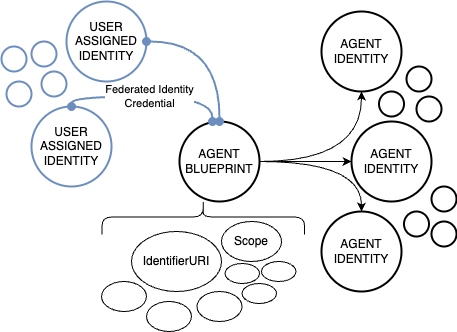

The diagram above was exported from draw.io. Its source (the exported page's mxGraphModel, read from the mxfile embedded in the PNG):
<mxGraphModel dx="1167" dy="474" grid="1" gridSize="10" guides="1" tooltips="1" connect="1" arrows="1" fold="1" page="1" pageScale="1" pageWidth="1100" pageHeight="850" math="0" shadow="0">
  <root>
    <mxCell id="0" />
    <mxCell id="1" parent="0" />
    <mxCell id="2" value="AGENT&lt;div&gt;BLUEPRINT&lt;/div&gt;" style="ellipse;whiteSpace=wrap;html=1;aspect=fixed;strokeWidth=2;" parent="1" vertex="1">
      <mxGeometry x="508" y="150" width="80" height="80" as="geometry" />
    </mxCell>
    <mxCell id="11" value="AGENT&lt;div&gt;IDENTITY&lt;/div&gt;" style="ellipse;whiteSpace=wrap;html=1;aspect=fixed;strokeWidth=2;" parent="1" vertex="1">
      <mxGeometry x="650" y="240" width="80" height="80" as="geometry" />
    </mxCell>
    <mxCell id="12" value="" style="endArrow=classic;html=1;entryX=0.5;entryY=0;entryDx=0;entryDy=0;edgeStyle=orthogonalEdgeStyle;curved=1;" parent="1" source="2" target="11" edge="1">
      <mxGeometry width="50" height="50" relative="1" as="geometry">
        <mxPoint x="520" y="320" as="sourcePoint" />
        <mxPoint x="570" y="270" as="targetPoint" />
      </mxGeometry>
    </mxCell>
    <mxCell id="13" value="AGENT&lt;div&gt;IDENTITY&lt;/div&gt;" style="ellipse;whiteSpace=wrap;html=1;aspect=fixed;strokeWidth=2;" parent="1" vertex="1">
      <mxGeometry x="680" y="150" width="80" height="80" as="geometry" />
    </mxCell>
    <mxCell id="14" value="AGENT&lt;div&gt;IDENTITY&lt;/div&gt;" style="ellipse;whiteSpace=wrap;html=1;aspect=fixed;strokeWidth=2;" parent="1" vertex="1">
      <mxGeometry x="650" y="40" width="80" height="80" as="geometry" />
    </mxCell>
    <mxCell id="15" value="" style="ellipse;whiteSpace=wrap;html=1;aspect=fixed;strokeWidth=2;" parent="1" vertex="1">
      <mxGeometry x="735" y="95" width="25" height="25" as="geometry" />
    </mxCell>
    <mxCell id="16" value="" style="ellipse;whiteSpace=wrap;html=1;aspect=fixed;strokeWidth=2;" parent="1" vertex="1">
      <mxGeometry x="707.5" y="120" width="25" height="25" as="geometry" />
    </mxCell>
    <mxCell id="17" value="" style="ellipse;whiteSpace=wrap;html=1;aspect=fixed;strokeWidth=2;" parent="1" vertex="1">
      <mxGeometry x="732.5" y="240" width="25" height="25" as="geometry" />
    </mxCell>
    <mxCell id="18" value="" style="endArrow=classic;html=1;edgeStyle=orthogonalEdgeStyle;curved=1;" parent="1" source="2" target="13" edge="1">
      <mxGeometry width="50" height="50" relative="1" as="geometry">
        <mxPoint x="518" y="200" as="sourcePoint" />
        <mxPoint x="455" y="270" as="targetPoint" />
      </mxGeometry>
    </mxCell>
    <mxCell id="19" value="" style="endArrow=classic;html=1;exitX=1;exitY=0.5;exitDx=0;exitDy=0;edgeStyle=orthogonalEdgeStyle;curved=1;" parent="1" source="2" target="14" edge="1">
      <mxGeometry width="50" height="50" relative="1" as="geometry">
        <mxPoint x="400" y="230" as="sourcePoint" />
        <mxPoint x="548" y="270" as="targetPoint" />
      </mxGeometry>
    </mxCell>
    <mxCell id="21" value="USER ASSIGNED IDENTITY" style="ellipse;whiteSpace=wrap;html=1;aspect=fixed;strokeWidth=2;fillColor=none;strokeColor=#6c8ebf;" parent="1" vertex="1">
      <mxGeometry x="395" y="30" width="80" height="80" as="geometry" />
    </mxCell>
    <mxCell id="22" value="" style="endArrow=oval;html=1;strokeWidth=2;exitX=1;exitY=0.5;exitDx=0;exitDy=0;entryX=0.5;entryY=0;entryDx=0;entryDy=0;endSize=7;startSize=7;rounded=0;targetPerimeterSpacing=0;startArrow=oval;startFill=1;endFill=1;fillColor=#dae8fc;strokeColor=#6c8ebf;edgeStyle=orthogonalEdgeStyle;curved=1;" parent="1" source="21" target="2" edge="1">
      <mxGeometry width="50" height="50" relative="1" as="geometry">
        <mxPoint x="520" y="320" as="sourcePoint" />
        <mxPoint x="570" y="270" as="targetPoint" />
      </mxGeometry>
    </mxCell>
    <mxCell id="23" value="USER ASSIGNED IDENTITY" style="ellipse;whiteSpace=wrap;html=1;aspect=fixed;strokeWidth=2;fillColor=none;strokeColor=#6c8ebf;" parent="1" vertex="1">
      <mxGeometry x="360" y="135" width="80" height="80" as="geometry" />
    </mxCell>
    <mxCell id="24" value="Federated Identity&lt;div&gt;Credential&lt;/div&gt;" style="endArrow=oval;html=1;strokeWidth=2;exitX=0.5;exitY=0;exitDx=0;exitDy=0;entryX=0.413;entryY=0;entryDx=0;entryDy=0;endSize=7;startSize=7;rounded=0;targetPerimeterSpacing=0;startArrow=oval;startFill=1;endFill=1;fillColor=#dae8fc;strokeColor=#6c8ebf;entryPerimeter=0;edgeStyle=orthogonalEdgeStyle;curved=1;" parent="1" source="23" target="2" edge="1">
      <mxGeometry width="50" height="50" relative="1" as="geometry">
        <mxPoint x="290" y="355" as="sourcePoint" />
        <mxPoint x="518" y="200" as="targetPoint" />
      </mxGeometry>
    </mxCell>
    <mxCell id="25" value="" style="ellipse;whiteSpace=wrap;html=1;aspect=fixed;strokeWidth=2;fillColor=none;strokeColor=#6c8ebf;" parent="1" vertex="1">
      <mxGeometry x="335" y="110" width="25" height="25" as="geometry" />
    </mxCell>
    <mxCell id="26" value="" style="ellipse;whiteSpace=wrap;html=1;aspect=fixed;strokeWidth=2;fillColor=none;strokeColor=#6c8ebf;" parent="1" vertex="1">
      <mxGeometry x="360" y="70" width="25" height="25" as="geometry" />
    </mxCell>
    <mxCell id="27" value="" style="ellipse;whiteSpace=wrap;html=1;aspect=fixed;strokeWidth=2;fillColor=none;strokeColor=#6c8ebf;" parent="1" vertex="1">
      <mxGeometry x="370" y="100" width="25" height="25" as="geometry" />
    </mxCell>
    <mxCell id="30" value="" style="ellipse;whiteSpace=wrap;html=1;aspect=fixed;strokeWidth=2;" parent="1" vertex="1">
      <mxGeometry x="745" y="125" width="25" height="25" as="geometry" />
    </mxCell>
    <mxCell id="31" value="" style="ellipse;whiteSpace=wrap;html=1;aspect=fixed;strokeWidth=2;" parent="1" vertex="1">
      <mxGeometry x="760" y="215" width="25" height="25" as="geometry" />
    </mxCell>
    <mxCell id="32" value="" style="ellipse;whiteSpace=wrap;html=1;aspect=fixed;strokeWidth=2;" parent="1" vertex="1">
      <mxGeometry x="760" y="250" width="25" height="25" as="geometry" />
    </mxCell>
    <mxCell id="34" value="" style="ellipse;whiteSpace=wrap;html=1;aspect=fixed;strokeWidth=2;fillColor=none;strokeColor=#6c8ebf;" parent="1" vertex="1">
      <mxGeometry x="330" y="75" width="25" height="25" as="geometry" />
    </mxCell>
    <mxCell id="35" value="IdentifierURI" style="ellipse;whiteSpace=wrap;html=1;" parent="1" vertex="1">
      <mxGeometry x="460" y="260" width="90" height="60" as="geometry" />
    </mxCell>
    <mxCell id="36" value="Scope" style="ellipse;whiteSpace=wrap;html=1;" parent="1" vertex="1">
      <mxGeometry x="550" y="250" width="60" height="40" as="geometry" />
    </mxCell>
    <mxCell id="37" value="" style="ellipse;whiteSpace=wrap;html=1;" parent="1" vertex="1">
      <mxGeometry x="430" y="310" width="45" height="30" as="geometry" />
    </mxCell>
    <mxCell id="38" value="" style="ellipse;whiteSpace=wrap;html=1;" parent="1" vertex="1">
      <mxGeometry x="475" y="330" width="45" height="30" as="geometry" />
    </mxCell>
    <mxCell id="39" value="" style="ellipse;whiteSpace=wrap;html=1;" parent="1" vertex="1">
      <mxGeometry x="525.5" y="320" width="45" height="30" as="geometry" />
    </mxCell>
    <mxCell id="40" value="" style="ellipse;whiteSpace=wrap;html=1;" parent="1" vertex="1">
      <mxGeometry x="553.5" y="292" width="34.5" height="20" as="geometry" />
    </mxCell>
    <mxCell id="41" value="" style="ellipse;whiteSpace=wrap;html=1;" parent="1" vertex="1">
      <mxGeometry x="590" y="290" width="34.5" height="20" as="geometry" />
    </mxCell>
    <mxCell id="42" value="" style="ellipse;whiteSpace=wrap;html=1;" parent="1" vertex="1">
      <mxGeometry x="570.5" y="312" width="34.5" height="20" as="geometry" />
    </mxCell>
    <mxCell id="45" value="" style="shape=curlyBracket;whiteSpace=wrap;html=1;rounded=1;flipH=1;labelPosition=right;verticalLabelPosition=middle;align=left;verticalAlign=middle;rotation=-90;size=0.5;" parent="1" vertex="1">
      <mxGeometry x="514.25" y="144.25" width="35" height="202.5" as="geometry" />
    </mxCell>
  </root>
</mxGraphModel>